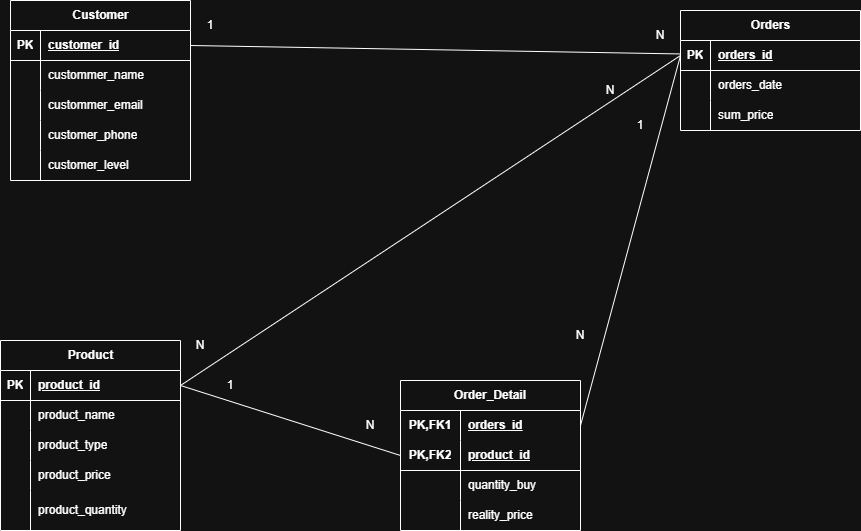

The diagram above was exported from draw.io. Its source (the exported page's mxGraphModel, read from the mxfile embedded in the PNG):
<mxGraphModel dx="1475" dy="988" grid="1" gridSize="10" guides="1" tooltips="1" connect="1" arrows="1" fold="1" page="1" pageScale="1" pageWidth="827" pageHeight="1169" math="0" shadow="0">
  <root>
    <mxCell id="0" />
    <mxCell id="1" parent="0" />
    <mxCell id="wQeoYBiYaOWSTtjsyUTG-1" parent="1" style="shape=table;startSize=30;container=1;collapsible=1;childLayout=tableLayout;fixedRows=1;rowLines=0;fontStyle=1;align=center;resizeLast=1;html=1;" value="Product" vertex="1">
      <mxGeometry height="190" width="180" x="70" y="520" as="geometry" />
    </mxCell>
    <mxCell id="wQeoYBiYaOWSTtjsyUTG-2" parent="wQeoYBiYaOWSTtjsyUTG-1" style="shape=tableRow;horizontal=0;startSize=0;swimlaneHead=0;swimlaneBody=0;fillColor=none;collapsible=0;dropTarget=0;points=[[0,0.5],[1,0.5]];portConstraint=eastwest;top=0;left=0;right=0;bottom=1;" value="" vertex="1">
      <mxGeometry height="30" width="180" y="30" as="geometry" />
    </mxCell>
    <mxCell id="wQeoYBiYaOWSTtjsyUTG-3" parent="wQeoYBiYaOWSTtjsyUTG-2" style="shape=partialRectangle;connectable=0;fillColor=none;top=0;left=0;bottom=0;right=0;fontStyle=1;overflow=hidden;whiteSpace=wrap;html=1;" value="PK" vertex="1">
      <mxGeometry height="30" width="30" as="geometry">
        <mxRectangle height="30" width="30" as="alternateBounds" />
      </mxGeometry>
    </mxCell>
    <mxCell id="wQeoYBiYaOWSTtjsyUTG-4" parent="wQeoYBiYaOWSTtjsyUTG-2" style="shape=partialRectangle;connectable=0;fillColor=none;top=0;left=0;bottom=0;right=0;align=left;spacingLeft=6;fontStyle=5;overflow=hidden;whiteSpace=wrap;html=1;" value="product_id" vertex="1">
      <mxGeometry height="30" width="150" x="30" as="geometry">
        <mxRectangle height="30" width="150" as="alternateBounds" />
      </mxGeometry>
    </mxCell>
    <mxCell id="wQeoYBiYaOWSTtjsyUTG-5" parent="wQeoYBiYaOWSTtjsyUTG-1" style="shape=tableRow;horizontal=0;startSize=0;swimlaneHead=0;swimlaneBody=0;fillColor=none;collapsible=0;dropTarget=0;points=[[0,0.5],[1,0.5]];portConstraint=eastwest;top=0;left=0;right=0;bottom=0;" value="" vertex="1">
      <mxGeometry height="30" width="180" y="60" as="geometry" />
    </mxCell>
    <mxCell id="wQeoYBiYaOWSTtjsyUTG-6" parent="wQeoYBiYaOWSTtjsyUTG-5" style="shape=partialRectangle;connectable=0;fillColor=none;top=0;left=0;bottom=0;right=0;editable=1;overflow=hidden;whiteSpace=wrap;html=1;" value="" vertex="1">
      <mxGeometry height="30" width="30" as="geometry">
        <mxRectangle height="30" width="30" as="alternateBounds" />
      </mxGeometry>
    </mxCell>
    <mxCell id="wQeoYBiYaOWSTtjsyUTG-7" parent="wQeoYBiYaOWSTtjsyUTG-5" style="shape=partialRectangle;connectable=0;fillColor=none;top=0;left=0;bottom=0;right=0;align=left;spacingLeft=6;overflow=hidden;whiteSpace=wrap;html=1;" value="product_name" vertex="1">
      <mxGeometry height="30" width="150" x="30" as="geometry">
        <mxRectangle height="30" width="150" as="alternateBounds" />
      </mxGeometry>
    </mxCell>
    <mxCell id="wQeoYBiYaOWSTtjsyUTG-8" parent="wQeoYBiYaOWSTtjsyUTG-1" style="shape=tableRow;horizontal=0;startSize=0;swimlaneHead=0;swimlaneBody=0;fillColor=none;collapsible=0;dropTarget=0;points=[[0,0.5],[1,0.5]];portConstraint=eastwest;top=0;left=0;right=0;bottom=0;" value="" vertex="1">
      <mxGeometry height="30" width="180" y="90" as="geometry" />
    </mxCell>
    <mxCell id="wQeoYBiYaOWSTtjsyUTG-9" parent="wQeoYBiYaOWSTtjsyUTG-8" style="shape=partialRectangle;connectable=0;fillColor=none;top=0;left=0;bottom=0;right=0;editable=1;overflow=hidden;whiteSpace=wrap;html=1;" value="" vertex="1">
      <mxGeometry height="30" width="30" as="geometry">
        <mxRectangle height="30" width="30" as="alternateBounds" />
      </mxGeometry>
    </mxCell>
    <mxCell id="wQeoYBiYaOWSTtjsyUTG-10" parent="wQeoYBiYaOWSTtjsyUTG-8" style="shape=partialRectangle;connectable=0;fillColor=none;top=0;left=0;bottom=0;right=0;align=left;spacingLeft=6;overflow=hidden;whiteSpace=wrap;html=1;" value="product_type" vertex="1">
      <mxGeometry height="30" width="150" x="30" as="geometry">
        <mxRectangle height="30" width="150" as="alternateBounds" />
      </mxGeometry>
    </mxCell>
    <mxCell id="wQeoYBiYaOWSTtjsyUTG-11" parent="wQeoYBiYaOWSTtjsyUTG-1" style="shape=tableRow;horizontal=0;startSize=0;swimlaneHead=0;swimlaneBody=0;fillColor=none;collapsible=0;dropTarget=0;points=[[0,0.5],[1,0.5]];portConstraint=eastwest;top=0;left=0;right=0;bottom=0;" value="" vertex="1">
      <mxGeometry height="30" width="180" y="120" as="geometry" />
    </mxCell>
    <mxCell id="wQeoYBiYaOWSTtjsyUTG-12" parent="wQeoYBiYaOWSTtjsyUTG-11" style="shape=partialRectangle;connectable=0;fillColor=none;top=0;left=0;bottom=0;right=0;editable=1;overflow=hidden;whiteSpace=wrap;html=1;" value="&lt;div&gt;&lt;br&gt;&lt;/div&gt;&lt;div&gt;&lt;br&gt;&lt;/div&gt;&lt;div&gt;&lt;br&gt;&lt;/div&gt;&lt;div&gt;&lt;br&gt;&lt;/div&gt;&lt;div&gt;&lt;br&gt;&lt;/div&gt;" vertex="1">
      <mxGeometry height="30" width="30" as="geometry">
        <mxRectangle height="30" width="30" as="alternateBounds" />
      </mxGeometry>
    </mxCell>
    <mxCell id="wQeoYBiYaOWSTtjsyUTG-13" parent="wQeoYBiYaOWSTtjsyUTG-11" style="shape=partialRectangle;connectable=0;fillColor=none;top=0;left=0;bottom=0;right=0;align=left;spacingLeft=6;overflow=hidden;whiteSpace=wrap;html=1;" value="product_price" vertex="1">
      <mxGeometry height="30" width="150" x="30" as="geometry">
        <mxRectangle height="30" width="150" as="alternateBounds" />
      </mxGeometry>
    </mxCell>
    <mxCell id="wQeoYBiYaOWSTtjsyUTG-27" parent="wQeoYBiYaOWSTtjsyUTG-1" style="shape=tableRow;horizontal=0;startSize=0;swimlaneHead=0;swimlaneBody=0;fillColor=none;collapsible=0;dropTarget=0;points=[[0,0.5],[1,0.5]];portConstraint=eastwest;top=0;left=0;right=0;bottom=0;" value="" vertex="1">
      <mxGeometry height="40" width="180" y="150" as="geometry" />
    </mxCell>
    <mxCell id="wQeoYBiYaOWSTtjsyUTG-28" parent="wQeoYBiYaOWSTtjsyUTG-27" style="shape=partialRectangle;connectable=0;fillColor=none;top=0;left=0;bottom=0;right=0;editable=1;overflow=hidden;whiteSpace=wrap;html=1;" value="&lt;div&gt;&lt;br&gt;&lt;/div&gt;&lt;div&gt;&lt;br&gt;&lt;/div&gt;&lt;div&gt;&lt;br&gt;&lt;/div&gt;&lt;div&gt;&lt;br&gt;&lt;/div&gt;&lt;div&gt;&lt;br&gt;&lt;/div&gt;" vertex="1">
      <mxGeometry height="40" width="30" as="geometry">
        <mxRectangle height="40" width="30" as="alternateBounds" />
      </mxGeometry>
    </mxCell>
    <mxCell id="wQeoYBiYaOWSTtjsyUTG-29" parent="wQeoYBiYaOWSTtjsyUTG-27" style="shape=partialRectangle;connectable=0;fillColor=none;top=0;left=0;bottom=0;right=0;align=left;spacingLeft=6;overflow=hidden;whiteSpace=wrap;html=1;" value="product_quantity" vertex="1">
      <mxGeometry height="40" width="150" x="30" as="geometry">
        <mxRectangle height="40" width="150" as="alternateBounds" />
      </mxGeometry>
    </mxCell>
    <mxCell id="wQeoYBiYaOWSTtjsyUTG-14" parent="1" style="shape=table;startSize=30;container=1;collapsible=1;childLayout=tableLayout;fixedRows=1;rowLines=0;fontStyle=1;align=center;resizeLast=1;html=1;" value="Customer" vertex="1">
      <mxGeometry height="180" width="180" x="80" y="180" as="geometry" />
    </mxCell>
    <mxCell id="wQeoYBiYaOWSTtjsyUTG-15" parent="wQeoYBiYaOWSTtjsyUTG-14" style="shape=tableRow;horizontal=0;startSize=0;swimlaneHead=0;swimlaneBody=0;fillColor=none;collapsible=0;dropTarget=0;points=[[0,0.5],[1,0.5]];portConstraint=eastwest;top=0;left=0;right=0;bottom=1;" value="" vertex="1">
      <mxGeometry height="30" width="180" y="30" as="geometry" />
    </mxCell>
    <mxCell id="wQeoYBiYaOWSTtjsyUTG-16" parent="wQeoYBiYaOWSTtjsyUTG-15" style="shape=partialRectangle;connectable=0;fillColor=none;top=0;left=0;bottom=0;right=0;fontStyle=1;overflow=hidden;whiteSpace=wrap;html=1;" value="PK" vertex="1">
      <mxGeometry height="30" width="30" as="geometry">
        <mxRectangle height="30" width="30" as="alternateBounds" />
      </mxGeometry>
    </mxCell>
    <mxCell id="wQeoYBiYaOWSTtjsyUTG-17" parent="wQeoYBiYaOWSTtjsyUTG-15" style="shape=partialRectangle;connectable=0;fillColor=none;top=0;left=0;bottom=0;right=0;align=left;spacingLeft=6;fontStyle=5;overflow=hidden;whiteSpace=wrap;html=1;" value="customer_id" vertex="1">
      <mxGeometry height="30" width="150" x="30" as="geometry">
        <mxRectangle height="30" width="150" as="alternateBounds" />
      </mxGeometry>
    </mxCell>
    <mxCell id="wQeoYBiYaOWSTtjsyUTG-18" parent="wQeoYBiYaOWSTtjsyUTG-14" style="shape=tableRow;horizontal=0;startSize=0;swimlaneHead=0;swimlaneBody=0;fillColor=none;collapsible=0;dropTarget=0;points=[[0,0.5],[1,0.5]];portConstraint=eastwest;top=0;left=0;right=0;bottom=0;" value="" vertex="1">
      <mxGeometry height="30" width="180" y="60" as="geometry" />
    </mxCell>
    <mxCell id="wQeoYBiYaOWSTtjsyUTG-19" parent="wQeoYBiYaOWSTtjsyUTG-18" style="shape=partialRectangle;connectable=0;fillColor=none;top=0;left=0;bottom=0;right=0;editable=1;overflow=hidden;whiteSpace=wrap;html=1;" value="" vertex="1">
      <mxGeometry height="30" width="30" as="geometry">
        <mxRectangle height="30" width="30" as="alternateBounds" />
      </mxGeometry>
    </mxCell>
    <mxCell id="wQeoYBiYaOWSTtjsyUTG-20" parent="wQeoYBiYaOWSTtjsyUTG-18" style="shape=partialRectangle;connectable=0;fillColor=none;top=0;left=0;bottom=0;right=0;align=left;spacingLeft=6;overflow=hidden;whiteSpace=wrap;html=1;" value="custommer_name" vertex="1">
      <mxGeometry height="30" width="150" x="30" as="geometry">
        <mxRectangle height="30" width="150" as="alternateBounds" />
      </mxGeometry>
    </mxCell>
    <mxCell id="wQeoYBiYaOWSTtjsyUTG-33" parent="wQeoYBiYaOWSTtjsyUTG-14" style="shape=tableRow;horizontal=0;startSize=0;swimlaneHead=0;swimlaneBody=0;fillColor=none;collapsible=0;dropTarget=0;points=[[0,0.5],[1,0.5]];portConstraint=eastwest;top=0;left=0;right=0;bottom=0;" value="" vertex="1">
      <mxGeometry height="30" width="180" y="90" as="geometry" />
    </mxCell>
    <mxCell id="wQeoYBiYaOWSTtjsyUTG-34" parent="wQeoYBiYaOWSTtjsyUTG-33" style="shape=partialRectangle;connectable=0;fillColor=none;top=0;left=0;bottom=0;right=0;editable=1;overflow=hidden;whiteSpace=wrap;html=1;" value="" vertex="1">
      <mxGeometry height="30" width="30" as="geometry">
        <mxRectangle height="30" width="30" as="alternateBounds" />
      </mxGeometry>
    </mxCell>
    <mxCell id="wQeoYBiYaOWSTtjsyUTG-35" parent="wQeoYBiYaOWSTtjsyUTG-33" style="shape=partialRectangle;connectable=0;fillColor=none;top=0;left=0;bottom=0;right=0;align=left;spacingLeft=6;overflow=hidden;whiteSpace=wrap;html=1;" value="custommer_email" vertex="1">
      <mxGeometry height="30" width="150" x="30" as="geometry">
        <mxRectangle height="30" width="150" as="alternateBounds" />
      </mxGeometry>
    </mxCell>
    <mxCell id="wQeoYBiYaOWSTtjsyUTG-21" parent="wQeoYBiYaOWSTtjsyUTG-14" style="shape=tableRow;horizontal=0;startSize=0;swimlaneHead=0;swimlaneBody=0;fillColor=none;collapsible=0;dropTarget=0;points=[[0,0.5],[1,0.5]];portConstraint=eastwest;top=0;left=0;right=0;bottom=0;" value="" vertex="1">
      <mxGeometry height="30" width="180" y="120" as="geometry" />
    </mxCell>
    <mxCell id="wQeoYBiYaOWSTtjsyUTG-22" parent="wQeoYBiYaOWSTtjsyUTG-21" style="shape=partialRectangle;connectable=0;fillColor=none;top=0;left=0;bottom=0;right=0;editable=1;overflow=hidden;whiteSpace=wrap;html=1;" value="" vertex="1">
      <mxGeometry height="30" width="30" as="geometry">
        <mxRectangle height="30" width="30" as="alternateBounds" />
      </mxGeometry>
    </mxCell>
    <mxCell id="wQeoYBiYaOWSTtjsyUTG-23" parent="wQeoYBiYaOWSTtjsyUTG-21" style="shape=partialRectangle;connectable=0;fillColor=none;top=0;left=0;bottom=0;right=0;align=left;spacingLeft=6;overflow=hidden;whiteSpace=wrap;html=1;" value="customer_phone" vertex="1">
      <mxGeometry height="30" width="150" x="30" as="geometry">
        <mxRectangle height="30" width="150" as="alternateBounds" />
      </mxGeometry>
    </mxCell>
    <mxCell id="wQeoYBiYaOWSTtjsyUTG-24" parent="wQeoYBiYaOWSTtjsyUTG-14" style="shape=tableRow;horizontal=0;startSize=0;swimlaneHead=0;swimlaneBody=0;fillColor=none;collapsible=0;dropTarget=0;points=[[0,0.5],[1,0.5]];portConstraint=eastwest;top=0;left=0;right=0;bottom=0;" value="" vertex="1">
      <mxGeometry height="30" width="180" y="150" as="geometry" />
    </mxCell>
    <mxCell id="wQeoYBiYaOWSTtjsyUTG-25" parent="wQeoYBiYaOWSTtjsyUTG-24" style="shape=partialRectangle;connectable=0;fillColor=none;top=0;left=0;bottom=0;right=0;editable=1;overflow=hidden;whiteSpace=wrap;html=1;" value="" vertex="1">
      <mxGeometry height="30" width="30" as="geometry">
        <mxRectangle height="30" width="30" as="alternateBounds" />
      </mxGeometry>
    </mxCell>
    <mxCell id="wQeoYBiYaOWSTtjsyUTG-26" parent="wQeoYBiYaOWSTtjsyUTG-24" style="shape=partialRectangle;connectable=0;fillColor=none;top=0;left=0;bottom=0;right=0;align=left;spacingLeft=6;overflow=hidden;whiteSpace=wrap;html=1;" value="customer_level" vertex="1">
      <mxGeometry height="30" width="150" x="30" as="geometry">
        <mxRectangle height="30" width="150" as="alternateBounds" />
      </mxGeometry>
    </mxCell>
    <mxCell id="wQeoYBiYaOWSTtjsyUTG-36" parent="1" style="shape=table;startSize=30;container=1;collapsible=1;childLayout=tableLayout;fixedRows=1;rowLines=0;fontStyle=1;align=center;resizeLast=1;html=1;" value="Orders" vertex="1">
      <mxGeometry height="120" width="180" x="750" y="190" as="geometry" />
    </mxCell>
    <mxCell id="wQeoYBiYaOWSTtjsyUTG-37" parent="wQeoYBiYaOWSTtjsyUTG-36" style="shape=tableRow;horizontal=0;startSize=0;swimlaneHead=0;swimlaneBody=0;fillColor=none;collapsible=0;dropTarget=0;points=[[0,0.5],[1,0.5]];portConstraint=eastwest;top=0;left=0;right=0;bottom=1;" value="" vertex="1">
      <mxGeometry height="30" width="180" y="30" as="geometry" />
    </mxCell>
    <mxCell id="wQeoYBiYaOWSTtjsyUTG-38" parent="wQeoYBiYaOWSTtjsyUTG-37" style="shape=partialRectangle;connectable=0;fillColor=none;top=0;left=0;bottom=0;right=0;fontStyle=1;overflow=hidden;whiteSpace=wrap;html=1;" value="PK" vertex="1">
      <mxGeometry height="30" width="30" as="geometry">
        <mxRectangle height="30" width="30" as="alternateBounds" />
      </mxGeometry>
    </mxCell>
    <mxCell id="wQeoYBiYaOWSTtjsyUTG-39" parent="wQeoYBiYaOWSTtjsyUTG-37" style="shape=partialRectangle;connectable=0;fillColor=none;top=0;left=0;bottom=0;right=0;align=left;spacingLeft=6;fontStyle=5;overflow=hidden;whiteSpace=wrap;html=1;" value="orders_id" vertex="1">
      <mxGeometry height="30" width="150" x="30" as="geometry">
        <mxRectangle height="30" width="150" as="alternateBounds" />
      </mxGeometry>
    </mxCell>
    <mxCell id="wQeoYBiYaOWSTtjsyUTG-40" parent="wQeoYBiYaOWSTtjsyUTG-36" style="shape=tableRow;horizontal=0;startSize=0;swimlaneHead=0;swimlaneBody=0;fillColor=none;collapsible=0;dropTarget=0;points=[[0,0.5],[1,0.5]];portConstraint=eastwest;top=0;left=0;right=0;bottom=0;" value="" vertex="1">
      <mxGeometry height="30" width="180" y="60" as="geometry" />
    </mxCell>
    <mxCell id="wQeoYBiYaOWSTtjsyUTG-41" parent="wQeoYBiYaOWSTtjsyUTG-40" style="shape=partialRectangle;connectable=0;fillColor=none;top=0;left=0;bottom=0;right=0;editable=1;overflow=hidden;whiteSpace=wrap;html=1;" value="" vertex="1">
      <mxGeometry height="30" width="30" as="geometry">
        <mxRectangle height="30" width="30" as="alternateBounds" />
      </mxGeometry>
    </mxCell>
    <mxCell id="wQeoYBiYaOWSTtjsyUTG-42" parent="wQeoYBiYaOWSTtjsyUTG-40" style="shape=partialRectangle;connectable=0;fillColor=none;top=0;left=0;bottom=0;right=0;align=left;spacingLeft=6;overflow=hidden;whiteSpace=wrap;html=1;" value="orders_date" vertex="1">
      <mxGeometry height="30" width="150" x="30" as="geometry">
        <mxRectangle height="30" width="150" as="alternateBounds" />
      </mxGeometry>
    </mxCell>
    <mxCell id="wQeoYBiYaOWSTtjsyUTG-43" parent="wQeoYBiYaOWSTtjsyUTG-36" style="shape=tableRow;horizontal=0;startSize=0;swimlaneHead=0;swimlaneBody=0;fillColor=none;collapsible=0;dropTarget=0;points=[[0,0.5],[1,0.5]];portConstraint=eastwest;top=0;left=0;right=0;bottom=0;" value="" vertex="1">
      <mxGeometry height="30" width="180" y="90" as="geometry" />
    </mxCell>
    <mxCell id="wQeoYBiYaOWSTtjsyUTG-44" parent="wQeoYBiYaOWSTtjsyUTG-43" style="shape=partialRectangle;connectable=0;fillColor=none;top=0;left=0;bottom=0;right=0;editable=1;overflow=hidden;whiteSpace=wrap;html=1;" value="" vertex="1">
      <mxGeometry height="30" width="30" as="geometry">
        <mxRectangle height="30" width="30" as="alternateBounds" />
      </mxGeometry>
    </mxCell>
    <mxCell id="wQeoYBiYaOWSTtjsyUTG-45" parent="wQeoYBiYaOWSTtjsyUTG-43" style="shape=partialRectangle;connectable=0;fillColor=none;top=0;left=0;bottom=0;right=0;align=left;spacingLeft=6;overflow=hidden;whiteSpace=wrap;html=1;" value="sum_price" vertex="1">
      <mxGeometry height="30" width="150" x="30" as="geometry">
        <mxRectangle height="30" width="150" as="alternateBounds" />
      </mxGeometry>
    </mxCell>
    <mxCell id="wQeoYBiYaOWSTtjsyUTG-49" parent="1" style="shape=table;startSize=30;container=1;collapsible=1;childLayout=tableLayout;fixedRows=1;rowLines=0;fontStyle=1;align=center;resizeLast=1;html=1;whiteSpace=wrap;" value="Order_Detail" vertex="1">
      <mxGeometry height="150" width="180" x="470" y="560" as="geometry" />
    </mxCell>
    <mxCell id="wQeoYBiYaOWSTtjsyUTG-50" parent="wQeoYBiYaOWSTtjsyUTG-49" style="shape=tableRow;horizontal=0;startSize=0;swimlaneHead=0;swimlaneBody=0;fillColor=none;collapsible=0;dropTarget=0;points=[[0,0.5],[1,0.5]];portConstraint=eastwest;top=0;left=0;right=0;bottom=0;html=1;" value="" vertex="1">
      <mxGeometry height="30" width="180" y="30" as="geometry" />
    </mxCell>
    <mxCell id="wQeoYBiYaOWSTtjsyUTG-51" parent="wQeoYBiYaOWSTtjsyUTG-50" style="shape=partialRectangle;connectable=0;fillColor=none;top=0;left=0;bottom=0;right=0;fontStyle=1;overflow=hidden;html=1;whiteSpace=wrap;" value="PK,FK1" vertex="1">
      <mxGeometry height="30" width="60" as="geometry">
        <mxRectangle height="30" width="60" as="alternateBounds" />
      </mxGeometry>
    </mxCell>
    <mxCell id="wQeoYBiYaOWSTtjsyUTG-52" parent="wQeoYBiYaOWSTtjsyUTG-50" style="shape=partialRectangle;connectable=0;fillColor=none;top=0;left=0;bottom=0;right=0;align=left;spacingLeft=6;fontStyle=5;overflow=hidden;html=1;whiteSpace=wrap;" value="orders_id" vertex="1">
      <mxGeometry height="30" width="120" x="60" as="geometry">
        <mxRectangle height="30" width="120" as="alternateBounds" />
      </mxGeometry>
    </mxCell>
    <mxCell id="wQeoYBiYaOWSTtjsyUTG-53" parent="wQeoYBiYaOWSTtjsyUTG-49" style="shape=tableRow;horizontal=0;startSize=0;swimlaneHead=0;swimlaneBody=0;fillColor=none;collapsible=0;dropTarget=0;points=[[0,0.5],[1,0.5]];portConstraint=eastwest;top=0;left=0;right=0;bottom=1;html=1;" value="" vertex="1">
      <mxGeometry height="30" width="180" y="60" as="geometry" />
    </mxCell>
    <mxCell id="wQeoYBiYaOWSTtjsyUTG-54" parent="wQeoYBiYaOWSTtjsyUTG-53" style="shape=partialRectangle;connectable=0;fillColor=none;top=0;left=0;bottom=0;right=0;fontStyle=1;overflow=hidden;html=1;whiteSpace=wrap;" value="PK,FK2" vertex="1">
      <mxGeometry height="30" width="60" as="geometry">
        <mxRectangle height="30" width="60" as="alternateBounds" />
      </mxGeometry>
    </mxCell>
    <mxCell id="wQeoYBiYaOWSTtjsyUTG-55" parent="wQeoYBiYaOWSTtjsyUTG-53" style="shape=partialRectangle;connectable=0;fillColor=none;top=0;left=0;bottom=0;right=0;align=left;spacingLeft=6;fontStyle=5;overflow=hidden;html=1;whiteSpace=wrap;" value="product_id" vertex="1">
      <mxGeometry height="30" width="120" x="60" as="geometry">
        <mxRectangle height="30" width="120" as="alternateBounds" />
      </mxGeometry>
    </mxCell>
    <mxCell id="wQeoYBiYaOWSTtjsyUTG-56" parent="wQeoYBiYaOWSTtjsyUTG-49" style="shape=tableRow;horizontal=0;startSize=0;swimlaneHead=0;swimlaneBody=0;fillColor=none;collapsible=0;dropTarget=0;points=[[0,0.5],[1,0.5]];portConstraint=eastwest;top=0;left=0;right=0;bottom=0;html=1;" value="" vertex="1">
      <mxGeometry height="30" width="180" y="90" as="geometry" />
    </mxCell>
    <mxCell id="wQeoYBiYaOWSTtjsyUTG-57" parent="wQeoYBiYaOWSTtjsyUTG-56" style="shape=partialRectangle;connectable=0;fillColor=none;top=0;left=0;bottom=0;right=0;editable=1;overflow=hidden;html=1;whiteSpace=wrap;" value="" vertex="1">
      <mxGeometry height="30" width="60" as="geometry">
        <mxRectangle height="30" width="60" as="alternateBounds" />
      </mxGeometry>
    </mxCell>
    <mxCell id="wQeoYBiYaOWSTtjsyUTG-58" parent="wQeoYBiYaOWSTtjsyUTG-56" style="shape=partialRectangle;connectable=0;fillColor=none;top=0;left=0;bottom=0;right=0;align=left;spacingLeft=6;overflow=hidden;html=1;whiteSpace=wrap;" value="quantity_buy" vertex="1">
      <mxGeometry height="30" width="120" x="60" as="geometry">
        <mxRectangle height="30" width="120" as="alternateBounds" />
      </mxGeometry>
    </mxCell>
    <mxCell id="wQeoYBiYaOWSTtjsyUTG-59" parent="wQeoYBiYaOWSTtjsyUTG-49" style="shape=tableRow;horizontal=0;startSize=0;swimlaneHead=0;swimlaneBody=0;fillColor=none;collapsible=0;dropTarget=0;points=[[0,0.5],[1,0.5]];portConstraint=eastwest;top=0;left=0;right=0;bottom=0;html=1;" value="" vertex="1">
      <mxGeometry height="30" width="180" y="120" as="geometry" />
    </mxCell>
    <mxCell id="wQeoYBiYaOWSTtjsyUTG-60" parent="wQeoYBiYaOWSTtjsyUTG-59" style="shape=partialRectangle;connectable=0;fillColor=none;top=0;left=0;bottom=0;right=0;editable=1;overflow=hidden;html=1;whiteSpace=wrap;" value="" vertex="1">
      <mxGeometry height="30" width="60" as="geometry">
        <mxRectangle height="30" width="60" as="alternateBounds" />
      </mxGeometry>
    </mxCell>
    <mxCell id="wQeoYBiYaOWSTtjsyUTG-61" parent="wQeoYBiYaOWSTtjsyUTG-59" style="shape=partialRectangle;connectable=0;fillColor=none;top=0;left=0;bottom=0;right=0;align=left;spacingLeft=6;overflow=hidden;html=1;whiteSpace=wrap;" value="reality_price" vertex="1">
      <mxGeometry height="30" width="120" x="60" as="geometry">
        <mxRectangle height="30" width="120" as="alternateBounds" />
      </mxGeometry>
    </mxCell>
    <mxCell id="wQeoYBiYaOWSTtjsyUTG-63" edge="1" parent="1" source="wQeoYBiYaOWSTtjsyUTG-15" style="endArrow=none;html=1;rounded=0;exitX=1;exitY=0.5;exitDx=0;exitDy=0;" target="wQeoYBiYaOWSTtjsyUTG-37" value="">
      <mxGeometry relative="1" as="geometry">
        <mxPoint x="330" y="480" as="sourcePoint" />
        <mxPoint x="490" y="480" as="targetPoint" />
      </mxGeometry>
    </mxCell>
    <mxCell id="wQeoYBiYaOWSTtjsyUTG-64" edge="1" parent="1" source="wQeoYBiYaOWSTtjsyUTG-2" style="endArrow=none;html=1;rounded=0;exitX=1;exitY=0.5;exitDx=0;exitDy=0;entryX=0;entryY=0.5;entryDx=0;entryDy=0;" target="wQeoYBiYaOWSTtjsyUTG-37" value="">
      <mxGeometry relative="1" as="geometry">
        <mxPoint x="330" y="480" as="sourcePoint" />
        <mxPoint x="490" y="480" as="targetPoint" />
      </mxGeometry>
    </mxCell>
    <mxCell id="wQeoYBiYaOWSTtjsyUTG-65" edge="1" parent="1" source="wQeoYBiYaOWSTtjsyUTG-2" style="endArrow=none;html=1;rounded=0;entryX=0;entryY=0.5;entryDx=0;entryDy=0;exitX=1;exitY=0.5;exitDx=0;exitDy=0;" target="wQeoYBiYaOWSTtjsyUTG-53" value="">
      <mxGeometry relative="1" as="geometry">
        <mxPoint x="330" y="480" as="sourcePoint" />
        <mxPoint x="490" y="480" as="targetPoint" />
      </mxGeometry>
    </mxCell>
    <mxCell id="wQeoYBiYaOWSTtjsyUTG-66" edge="1" parent="1" source="wQeoYBiYaOWSTtjsyUTG-50" style="endArrow=none;html=1;rounded=0;exitX=1;exitY=0.5;exitDx=0;exitDy=0;entryX=0;entryY=0.5;entryDx=0;entryDy=0;" target="wQeoYBiYaOWSTtjsyUTG-37" value="">
      <mxGeometry relative="1" as="geometry">
        <mxPoint x="700" y="600" as="sourcePoint" />
        <mxPoint x="870" y="370" as="targetPoint" />
      </mxGeometry>
    </mxCell>
    <mxCell id="wQeoYBiYaOWSTtjsyUTG-67" parent="1" style="text;html=1;whiteSpace=wrap;strokeColor=none;fillColor=none;align=center;verticalAlign=middle;rounded=0;" value="1" vertex="1">
      <mxGeometry height="30" width="60" x="250" y="190" as="geometry" />
    </mxCell>
    <mxCell id="wQeoYBiYaOWSTtjsyUTG-68" parent="1" style="text;html=1;whiteSpace=wrap;strokeColor=none;fillColor=none;align=center;verticalAlign=middle;rounded=0;" value="N" vertex="1">
      <mxGeometry height="30" width="60" x="700" y="200" as="geometry" />
    </mxCell>
    <mxCell id="wQeoYBiYaOWSTtjsyUTG-69" parent="1" style="text;html=1;whiteSpace=wrap;strokeColor=none;fillColor=none;align=center;verticalAlign=middle;rounded=0;" value="N" vertex="1">
      <mxGeometry height="30" width="60" x="240" y="510" as="geometry" />
    </mxCell>
    <mxCell id="wQeoYBiYaOWSTtjsyUTG-70" parent="1" style="text;html=1;whiteSpace=wrap;strokeColor=none;fillColor=none;align=center;verticalAlign=middle;rounded=0;" value="N" vertex="1">
      <mxGeometry height="30" width="60" x="650" y="255" as="geometry" />
    </mxCell>
    <mxCell id="wQeoYBiYaOWSTtjsyUTG-71" parent="1" style="text;html=1;whiteSpace=wrap;strokeColor=none;fillColor=none;align=center;verticalAlign=middle;rounded=0;" value="1" vertex="1">
      <mxGeometry height="30" width="60" x="270" y="550" as="geometry" />
    </mxCell>
    <mxCell id="wQeoYBiYaOWSTtjsyUTG-72" parent="1" style="text;html=1;whiteSpace=wrap;strokeColor=none;fillColor=none;align=center;verticalAlign=middle;rounded=0;" value="N" vertex="1">
      <mxGeometry height="30" width="60" x="410" y="590" as="geometry" />
    </mxCell>
    <mxCell id="wQeoYBiYaOWSTtjsyUTG-73" parent="1" style="text;html=1;whiteSpace=wrap;strokeColor=none;fillColor=none;align=center;verticalAlign=middle;rounded=0;" value="1" vertex="1">
      <mxGeometry height="30" width="60" x="680" y="290" as="geometry" />
    </mxCell>
    <mxCell id="wQeoYBiYaOWSTtjsyUTG-74" parent="1" style="text;html=1;whiteSpace=wrap;strokeColor=none;fillColor=none;align=center;verticalAlign=middle;rounded=0;" value="N" vertex="1">
      <mxGeometry height="30" width="60" x="620" y="500" as="geometry" />
    </mxCell>
  </root>
</mxGraphModel>